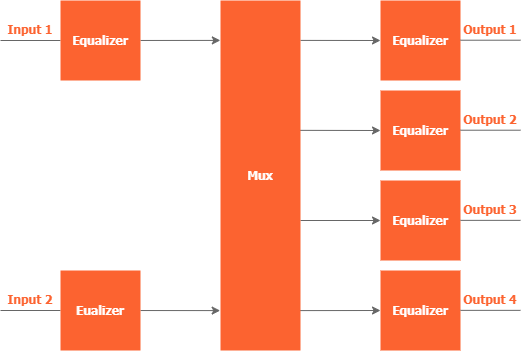

The diagram above was exported from draw.io. Its source (the exported page's mxGraphModel, read from the mxfile embedded in the PNG):
<mxGraphModel dx="765" dy="546" grid="0" gridSize="10" guides="1" tooltips="1" connect="1" arrows="1" fold="1" page="0" pageScale="1" pageWidth="850" pageHeight="1100" background="#ffffff" math="0" shadow="0">
  <root>
    <mxCell id="0" />
    <mxCell id="1" parent="0" />
    <mxCell id="5" style="edgeStyle=none;html=1;exitX=0;exitY=0.5;exitDx=0;exitDy=0;fontColor=#fc6330;endArrow=none;endFill=0;strokeColor=#666666;" parent="1" source="2" edge="1">
      <mxGeometry relative="1" as="geometry">
        <mxPoint x="100" y="200" as="targetPoint" />
      </mxGeometry>
    </mxCell>
    <mxCell id="25" style="edgeStyle=none;html=1;strokeColor=#666666;fontFamily=Tahoma;endArrow=classic;endFill=1;entryX=-0.002;entryY=0.114;entryDx=0;entryDy=0;entryPerimeter=0;" parent="1" source="2" target="19" edge="1">
      <mxGeometry relative="1" as="geometry">
        <mxPoint x="300" y="190" as="targetPoint" />
      </mxGeometry>
    </mxCell>
    <mxCell id="2" value="&lt;font face=&quot;Tahoma&quot; color=&quot;#ffffff&quot;&gt;&lt;b&gt;Equalizer&lt;/b&gt;&lt;/font&gt;" style="whiteSpace=wrap;html=1;aspect=fixed;fillColor=#FC6330;strokeColor=none;" parent="1" vertex="1">
      <mxGeometry x="160" y="160" width="80" height="80" as="geometry" />
    </mxCell>
    <mxCell id="3" value="&lt;font face=&quot;Tahoma&quot; color=&quot;#fc6330&quot;&gt;&lt;b&gt;Input 1&lt;/b&gt;&lt;/font&gt;" style="text;html=1;strokeColor=none;fillColor=none;align=center;verticalAlign=middle;whiteSpace=wrap;rounded=0;" parent="1" vertex="1">
      <mxGeometry x="100" y="180" width="60" height="18" as="geometry" />
    </mxCell>
    <mxCell id="15" style="edgeStyle=none;html=1;exitX=0;exitY=0.5;exitDx=0;exitDy=0;fontColor=#fc6330;endArrow=none;endFill=0;strokeColor=#666666;" parent="1" source="16" edge="1">
      <mxGeometry relative="1" as="geometry">
        <mxPoint x="100" y="470" as="targetPoint" />
      </mxGeometry>
    </mxCell>
    <mxCell id="24" style="edgeStyle=none;html=1;strokeColor=#666666;fontFamily=Tahoma;endArrow=classic;endFill=1;entryX=-0.004;entryY=0.886;entryDx=0;entryDy=0;entryPerimeter=0;" parent="1" source="16" target="19" edge="1">
      <mxGeometry relative="1" as="geometry">
        <mxPoint x="310" y="470" as="targetPoint" />
      </mxGeometry>
    </mxCell>
    <mxCell id="16" value="&lt;font face=&quot;Tahoma&quot; color=&quot;#ffffff&quot;&gt;&lt;b&gt;Eualizer&lt;/b&gt;&lt;/font&gt;" style="whiteSpace=wrap;html=1;aspect=fixed;fillColor=#FC6330;strokeColor=none;" parent="1" vertex="1">
      <mxGeometry x="160" y="430" width="80" height="80" as="geometry" />
    </mxCell>
    <mxCell id="17" value="&lt;font face=&quot;Tahoma&quot; color=&quot;#fc6330&quot;&gt;&lt;b&gt;Input 2&lt;/b&gt;&lt;/font&gt;" style="text;html=1;strokeColor=none;fillColor=none;align=center;verticalAlign=middle;whiteSpace=wrap;rounded=0;" parent="1" vertex="1">
      <mxGeometry x="100" y="450" width="60" height="18" as="geometry" />
    </mxCell>
    <mxCell id="30" style="edgeStyle=none;html=1;entryX=0;entryY=0.5;entryDx=0;entryDy=0;strokeColor=#666666;fontFamily=Tahoma;endArrow=classic;endFill=1;exitX=1;exitY=0.114;exitDx=0;exitDy=0;exitPerimeter=0;" parent="1" source="19" target="26" edge="1">
      <mxGeometry relative="1" as="geometry" />
    </mxCell>
    <mxCell id="31" style="edgeStyle=none;html=1;entryX=0;entryY=0.5;entryDx=0;entryDy=0;strokeColor=#666666;fontFamily=Tahoma;endArrow=classic;endFill=1;exitX=0.993;exitY=0.371;exitDx=0;exitDy=0;exitPerimeter=0;" parent="1" source="19" target="27" edge="1">
      <mxGeometry relative="1" as="geometry" />
    </mxCell>
    <mxCell id="32" style="edgeStyle=none;html=1;entryX=0;entryY=0.5;entryDx=0;entryDy=0;strokeColor=#666666;fontFamily=Tahoma;endArrow=classic;endFill=1;" parent="1" target="28" edge="1">
      <mxGeometry relative="1" as="geometry">
        <mxPoint x="400" y="380" as="sourcePoint" />
      </mxGeometry>
    </mxCell>
    <mxCell id="33" style="edgeStyle=none;html=1;entryX=0;entryY=0.5;entryDx=0;entryDy=0;strokeColor=#666666;fontFamily=Tahoma;endArrow=classic;endFill=1;exitX=0.992;exitY=0.886;exitDx=0;exitDy=0;exitPerimeter=0;" parent="1" source="19" target="29" edge="1">
      <mxGeometry relative="1" as="geometry">
        <mxPoint x="410" y="470" as="sourcePoint" />
      </mxGeometry>
    </mxCell>
    <mxCell id="19" value="&lt;b&gt;&lt;font color=&quot;#ffffff&quot; face=&quot;Tahoma&quot;&gt;Mux&lt;/font&gt;&lt;/b&gt;" style="rounded=0;whiteSpace=wrap;html=1;fillColor=#FC6330;strokeColor=none;" parent="1" vertex="1">
      <mxGeometry x="320" y="160" width="80" height="350" as="geometry" />
    </mxCell>
    <mxCell id="26" value="&lt;font color=&quot;#ffffff&quot; face=&quot;Tahoma&quot;&gt;&lt;b&gt;Equalizer&lt;/b&gt;&lt;/font&gt;" style="whiteSpace=wrap;html=1;aspect=fixed;fillColor=#FC6330;strokeColor=none;" parent="1" vertex="1">
      <mxGeometry x="480" y="160" width="80" height="80" as="geometry" />
    </mxCell>
    <mxCell id="27" value="&lt;font color=&quot;#ffffff&quot; face=&quot;Tahoma&quot;&gt;&lt;b&gt;Equalizer&lt;/b&gt;&lt;/font&gt;" style="whiteSpace=wrap;html=1;aspect=fixed;fillColor=#FC6330;strokeColor=none;" parent="1" vertex="1">
      <mxGeometry x="480" y="250" width="80" height="80" as="geometry" />
    </mxCell>
    <mxCell id="28" value="&lt;font face=&quot;Tahoma&quot; color=&quot;#ffffff&quot;&gt;&lt;b&gt;Equalizer&lt;/b&gt;&lt;/font&gt;" style="whiteSpace=wrap;html=1;aspect=fixed;fillColor=#FC6330;strokeColor=none;" parent="1" vertex="1">
      <mxGeometry x="480" y="340" width="80" height="80" as="geometry" />
    </mxCell>
    <mxCell id="29" value="&lt;font color=&quot;#ffffff&quot; face=&quot;Tahoma&quot;&gt;&lt;b&gt;Equalizer&lt;/b&gt;&lt;/font&gt;" style="whiteSpace=wrap;html=1;aspect=fixed;fillColor=#FC6330;strokeColor=none;" parent="1" vertex="1">
      <mxGeometry x="480" y="430" width="80" height="80" as="geometry" />
    </mxCell>
    <mxCell id="34" style="edgeStyle=none;html=1;exitX=0;exitY=0.5;exitDx=0;exitDy=0;fontColor=#fc6330;endArrow=none;endFill=0;strokeColor=#666666;" parent="1" edge="1">
      <mxGeometry relative="1" as="geometry">
        <mxPoint x="560" y="199.71" as="targetPoint" />
        <mxPoint x="620" y="199.71" as="sourcePoint" />
      </mxGeometry>
    </mxCell>
    <mxCell id="35" style="edgeStyle=none;html=1;exitX=0;exitY=0.5;exitDx=0;exitDy=0;fontColor=#fc6330;endArrow=none;endFill=0;strokeColor=#666666;" parent="1" edge="1">
      <mxGeometry relative="1" as="geometry">
        <mxPoint x="560" y="289.71000000000004" as="targetPoint" />
        <mxPoint x="620" y="289.71000000000004" as="sourcePoint" />
      </mxGeometry>
    </mxCell>
    <mxCell id="36" style="edgeStyle=none;html=1;exitX=0;exitY=0.5;exitDx=0;exitDy=0;fontColor=#fc6330;endArrow=none;endFill=0;strokeColor=#666666;" parent="1" edge="1">
      <mxGeometry relative="1" as="geometry">
        <mxPoint x="560" y="379.86" as="targetPoint" />
        <mxPoint x="620" y="379.86" as="sourcePoint" />
      </mxGeometry>
    </mxCell>
    <mxCell id="37" style="edgeStyle=none;html=1;exitX=0;exitY=0.5;exitDx=0;exitDy=0;fontColor=#fc6330;endArrow=none;endFill=0;strokeColor=#666666;" parent="1" edge="1">
      <mxGeometry relative="1" as="geometry">
        <mxPoint x="560" y="469.86" as="targetPoint" />
        <mxPoint x="620" y="469.86" as="sourcePoint" />
      </mxGeometry>
    </mxCell>
    <mxCell id="38" value="&lt;font face=&quot;Tahoma&quot; color=&quot;#fc6330&quot;&gt;&lt;b&gt;Output 1&lt;/b&gt;&lt;/font&gt;" style="text;html=1;strokeColor=none;fillColor=none;align=center;verticalAlign=middle;whiteSpace=wrap;rounded=0;" parent="1" vertex="1">
      <mxGeometry x="560" y="180" width="60" height="18" as="geometry" />
    </mxCell>
    <mxCell id="39" value="&lt;font face=&quot;Tahoma&quot; color=&quot;#fc6330&quot;&gt;&lt;b&gt;Output 2&lt;/b&gt;&lt;/font&gt;" style="text;html=1;strokeColor=none;fillColor=none;align=center;verticalAlign=middle;whiteSpace=wrap;rounded=0;" parent="1" vertex="1">
      <mxGeometry x="560" y="270" width="60" height="18" as="geometry" />
    </mxCell>
    <mxCell id="40" value="&lt;font face=&quot;Tahoma&quot; color=&quot;#fc6330&quot;&gt;&lt;b&gt;Output 3&lt;/b&gt;&lt;/font&gt;" style="text;html=1;strokeColor=none;fillColor=none;align=center;verticalAlign=middle;whiteSpace=wrap;rounded=0;" parent="1" vertex="1">
      <mxGeometry x="560" y="360" width="60" height="18" as="geometry" />
    </mxCell>
    <mxCell id="41" value="&lt;font face=&quot;Tahoma&quot; color=&quot;#fc6330&quot;&gt;&lt;b&gt;Output 4&lt;/b&gt;&lt;/font&gt;" style="text;html=1;strokeColor=none;fillColor=none;align=center;verticalAlign=middle;whiteSpace=wrap;rounded=0;" parent="1" vertex="1">
      <mxGeometry x="560" y="450" width="60" height="18" as="geometry" />
    </mxCell>
  </root>
</mxGraphModel>